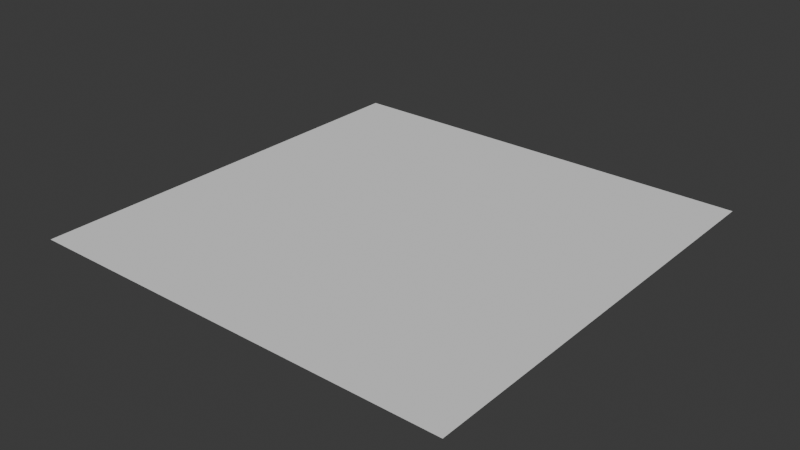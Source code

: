 # Source: BaseFloor.blend  (saved by Blender 4.0.36; exported with 4.5.12 LTS)
import bpy
from mathutils import Matrix  # noqa: F401  (used for matrix-valued properties, if any)

bpy.ops.wm.read_factory_settings(use_empty=True)
scene = bpy.context.scene
scene.name = 'Scene'

# ---- collections
col_collection = bpy.data.collections.new('Collection'); scene.collection.children.link(col_collection)

# ---- world
world_world = bpy.data.worlds.new('World'); scene.world = world_world
world_world.use_nodes = True; world_world.node_tree.nodes.clear()
_N = world_world.node_tree.nodes; _L = world_world.node_tree.links
n0 = _N.new('ShaderNodeOutputWorld'); n0.name = 'World Output'; n0.location = (300, 300)
n1 = _N.new('ShaderNodeBackground'); n1.name = 'Background'; n1.location = (10, 300)
n1.inputs[0].default_value = (0.05088, 0.05088, 0.05088, 1.0)
_L.new(n1.outputs[0], n0.inputs[0])
n0.is_active_output = True
world_world.color = (0.05088, 0.05088, 0.05088)
world_world.use_sun_shadow = False
world_world.sun_shadow_jitter_overblur = 0.0

# ---- meshes
me_plane = bpy.data.meshes.new('Plane')
me_plane.from_pydata([(-1.0, -1.0, 0.0), (1.0, -1.0, 0.0), (-1.0, 1.0, 0.0), (1.0, 1.0, 0.0)], [], [(0, 1, 3, 2)])
_uv = me_plane.uv_layers.new(name='UVMap')
_uv.uv.foreach_set('vector', [0.0, 0.0, 1.0, 0.0, 1.0, 1.0, 0.0, 1.0])
me_plane.update()

# ---- objects
ob_basefloor = bpy.data.objects.new('BaseFloor', me_plane)

# ---- transforms, parenting, visibility, modifiers, constraints
ob_basefloor.location = (0.0, 0.0, 0.0)

# ---- collection membership
col_collection.objects.link(ob_basefloor)

# ---- scene / render settings (as saved in the file)
scene.frame_start = 1; scene.frame_end = 250; scene.frame_set(1)
scene.render.engine = 'BLENDER_EEVEE_NEXT'
scene.cycles.sampling_pattern = 'TABULATED_SOBOL'
bpy.context.view_layer.update()

# ---- added for rendering (the .blend has no active camera and no usable light): camera, sun
cam_auto = bpy.data.cameras.new('AutoCamera')
cam_auto.lens = 50.0
cam_auto.sensor_width = 36.0
cam_auto.clip_end = 1000.0
ob_auto_camera = bpy.data.objects.new('AutoCamera', cam_auto)
scene.collection.objects.link(ob_auto_camera)
ob_auto_camera.location = (2.61693, -3.14032, 2.09354)
ob_auto_camera.rotation_euler = (1.09748, -7.21219e-08, 0.694738)
scene.camera = ob_auto_camera
light_auto_sun = bpy.data.lights.new('AutoSun', 'SUN')
light_auto_sun.energy = 3.0
light_auto_sun.angle = 0.0523599
ob_auto_sun = bpy.data.objects.new('AutoSun', light_auto_sun)
scene.collection.objects.link(ob_auto_sun)
ob_auto_sun.rotation_euler = (0.872665, 0.174533, 0.523599)
bpy.context.view_layer.update()
